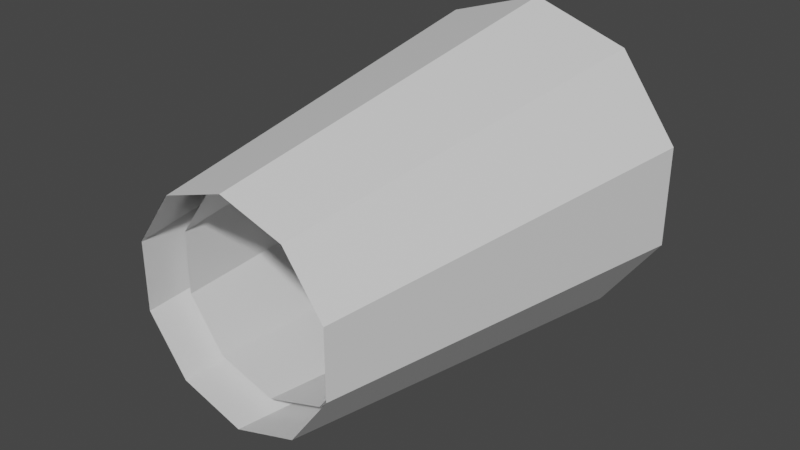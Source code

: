 # Source: engine01exhaust.blend  (saved by Blender 3.6.13; exported with 4.5.12 LTS)
import bpy
from mathutils import Matrix  # noqa: F401  (used for matrix-valued properties, if any)

bpy.ops.wm.read_factory_settings(use_empty=True)
scene = bpy.context.scene
scene.name = 'Scene'

# ---- collections
col_collection = bpy.data.collections.new('Collection'); scene.collection.children.link(col_collection)

# ---- materials (node trees are filled in below, after node groups)
mat_material_001 = bpy.data.materials.new('Material.001')
mat_material_001.use_transparent_shadow = False
mat_material_002 = bpy.data.materials.new('Material.002')
mat_material_002.use_transparent_shadow = False
mat_material_003 = bpy.data.materials.new('Material.003')
mat_material_003.use_transparent_shadow = False
mat_material_004 = bpy.data.materials.new('Material.004')
mat_material_004.use_transparent_shadow = False
mat_material_005 = bpy.data.materials.new('Material.005')
mat_material_005.use_transparent_shadow = False
mat_material_006 = bpy.data.materials.new('Material.006')
mat_material_006.use_transparent_shadow = False
mat_material_007 = bpy.data.materials.new('Material.007')
mat_material_007.use_transparent_shadow = False
mat_material_008 = bpy.data.materials.new('Material.008')
mat_material_008.use_transparent_shadow = False

# ---- material node trees
mat_material_001.use_nodes = True; mat_material_001.node_tree.nodes.clear()
_N = mat_material_001.node_tree.nodes; _L = mat_material_001.node_tree.links
n0 = _N.new('ShaderNodeBsdfPrincipled'); n0.name = 'Principled BSDF'; n0.location = (10, 300)
n0.distribution = 'GGX'
n0.subsurface_method = 'RANDOM_WALK_SKIN'
n0.inputs[3].default_value = 1.45
n0.inputs[27].default_value = (0.0, 0.0, 0.0, 1.0)
n0.inputs[28].default_value = 1.0
n1 = _N.new('ShaderNodeOutputMaterial'); n1.name = 'Material Output'; n1.location = (300, 300)
_L.new(n0.outputs[0], n1.inputs[0])
n1.is_active_output = True
mat_material_002.use_nodes = True; mat_material_002.node_tree.nodes.clear()
_N = mat_material_002.node_tree.nodes; _L = mat_material_002.node_tree.links
n0 = _N.new('ShaderNodeBsdfPrincipled'); n0.name = 'Principled BSDF'; n0.location = (10, 300)
n0.distribution = 'GGX'
n0.subsurface_method = 'RANDOM_WALK_SKIN'
n0.inputs[3].default_value = 1.45
n0.inputs[27].default_value = (0.0, 0.0, 0.0, 1.0)
n0.inputs[28].default_value = 1.0
n1 = _N.new('ShaderNodeOutputMaterial'); n1.name = 'Material Output'; n1.location = (300, 300)
_L.new(n0.outputs[0], n1.inputs[0])
n1.is_active_output = True
mat_material_003.use_nodes = True; mat_material_003.node_tree.nodes.clear()
_N = mat_material_003.node_tree.nodes; _L = mat_material_003.node_tree.links
n0 = _N.new('ShaderNodeBsdfPrincipled'); n0.name = 'Principled BSDF'; n0.location = (10, 300)
n0.distribution = 'GGX'
n0.subsurface_method = 'RANDOM_WALK_SKIN'
n0.inputs[3].default_value = 1.45
n0.inputs[27].default_value = (0.0, 0.0, 0.0, 1.0)
n0.inputs[28].default_value = 1.0
n1 = _N.new('ShaderNodeOutputMaterial'); n1.name = 'Material Output'; n1.location = (300, 300)
_L.new(n0.outputs[0], n1.inputs[0])
n1.is_active_output = True
mat_material_004.use_nodes = True; mat_material_004.node_tree.nodes.clear()
_N = mat_material_004.node_tree.nodes; _L = mat_material_004.node_tree.links
n0 = _N.new('ShaderNodeBsdfPrincipled'); n0.name = 'Principled BSDF'; n0.location = (10, 300)
n0.distribution = 'GGX'
n0.subsurface_method = 'RANDOM_WALK_SKIN'
n0.inputs[3].default_value = 1.45
n0.inputs[27].default_value = (0.0, 0.0, 0.0, 1.0)
n0.inputs[28].default_value = 1.0
n1 = _N.new('ShaderNodeOutputMaterial'); n1.name = 'Material Output'; n1.location = (300, 300)
_L.new(n0.outputs[0], n1.inputs[0])
n1.is_active_output = True
mat_material_005.use_nodes = True; mat_material_005.node_tree.nodes.clear()
_N = mat_material_005.node_tree.nodes; _L = mat_material_005.node_tree.links
n0 = _N.new('ShaderNodeBsdfPrincipled'); n0.name = 'Principled BSDF'; n0.location = (10, 300)
n0.distribution = 'GGX'
n0.subsurface_method = 'RANDOM_WALK_SKIN'
n0.inputs[3].default_value = 1.45
n0.inputs[27].default_value = (0.0, 0.0, 0.0, 1.0)
n0.inputs[28].default_value = 1.0
n1 = _N.new('ShaderNodeOutputMaterial'); n1.name = 'Material Output'; n1.location = (300, 300)
_L.new(n0.outputs[0], n1.inputs[0])
n1.is_active_output = True
mat_material_006.use_nodes = True; mat_material_006.node_tree.nodes.clear()
_N = mat_material_006.node_tree.nodes; _L = mat_material_006.node_tree.links
n0 = _N.new('ShaderNodeBsdfPrincipled'); n0.name = 'Principled BSDF'; n0.location = (10, 300)
n0.distribution = 'GGX'
n0.subsurface_method = 'RANDOM_WALK_SKIN'
n0.inputs[3].default_value = 1.45
n0.inputs[27].default_value = (0.0, 0.0, 0.0, 1.0)
n0.inputs[28].default_value = 1.0
n1 = _N.new('ShaderNodeOutputMaterial'); n1.name = 'Material Output'; n1.location = (300, 300)
_L.new(n0.outputs[0], n1.inputs[0])
n1.is_active_output = True
mat_material_007.use_nodes = True; mat_material_007.node_tree.nodes.clear()
_N = mat_material_007.node_tree.nodes; _L = mat_material_007.node_tree.links
n0 = _N.new('ShaderNodeBsdfPrincipled'); n0.name = 'Principled BSDF'; n0.location = (10, 300)
n0.distribution = 'GGX'
n0.subsurface_method = 'RANDOM_WALK_SKIN'
n0.inputs[3].default_value = 1.45
n0.inputs[27].default_value = (0.0, 0.0, 0.0, 1.0)
n0.inputs[28].default_value = 1.0
n1 = _N.new('ShaderNodeOutputMaterial'); n1.name = 'Material Output'; n1.location = (300, 300)
_L.new(n0.outputs[0], n1.inputs[0])
n1.is_active_output = True
mat_material_008.use_nodes = True; mat_material_008.node_tree.nodes.clear()
_N = mat_material_008.node_tree.nodes; _L = mat_material_008.node_tree.links
n0 = _N.new('ShaderNodeBsdfPrincipled'); n0.name = 'Principled BSDF'; n0.location = (10, 300)
n0.distribution = 'GGX'
n0.subsurface_method = 'RANDOM_WALK_SKIN'
n0.inputs[3].default_value = 1.45
n0.inputs[27].default_value = (0.0, 0.0, 0.0, 1.0)
n0.inputs[28].default_value = 1.0
n1 = _N.new('ShaderNodeOutputMaterial'); n1.name = 'Material Output'; n1.location = (300, 300)
_L.new(n0.outputs[0], n1.inputs[0])
n1.is_active_output = True

# ---- world
world_world = bpy.data.worlds.new('World'); scene.world = world_world
world_world.use_nodes = True; world_world.node_tree.nodes.clear()
_N = world_world.node_tree.nodes; _L = world_world.node_tree.links
n0 = _N.new('ShaderNodeOutputWorld'); n0.name = 'World Output'; n0.location = (300, 300)
n1 = _N.new('ShaderNodeBackground'); n1.name = 'Background'; n1.location = (10, 300)
n1.inputs[0].default_value = (0.05088, 0.05088, 0.05088, 1.0)
_L.new(n1.outputs[0], n0.inputs[0])
n0.is_active_output = True
world_world.color = (0.05088, 0.05088, 0.05088)
world_world.use_sun_shadow = False
world_world.sun_shadow_jitter_overblur = 0.0

# ---- meshes
me_icosphere_002 = bpy.data.meshes.new('Icosphere.002')
me_icosphere_002.from_pydata([(0.4368, 2.384e-07, -0.1419), (0.4368, 2.384e-07, 0.1419), (-5.96e-08, 2.384e-07, -0.4593), (0.27, 2.384e-07, -0.3716), (-0.4368, 2.384e-07, -0.1419), (-0.27, 2.384e-07, -0.3716), (-0.27, 2.384e-07, 0.3716), (-0.4368, 2.384e-07, 0.1419), (0.27, 2.384e-07, 0.3716), (-5.96e-08, 2.384e-07, 0.4593), (0.2803, -1.142, -0.09108), (0.2803, -1.142, 0.09108), (-5.747e-08, -1.142, -0.2947), (0.1732, -1.142, -0.2385), (-0.2803, -1.142, -0.09108), (-0.1732, -1.142, -0.2385), (-0.1732, -1.142, 0.2385), (-0.2803, -1.142, 0.09108), (0.1732, -1.142, 0.2385), (-5.747e-08, -1.142, 0.2947)], [], [(8, 9, 19, 18), (7, 4, 14, 17), (0, 1, 11, 10), (6, 7, 17, 16), (5, 2, 12, 15), (1, 8, 18, 11), (4, 5, 15, 14), (3, 0, 10, 13), (9, 6, 16, 19), (2, 3, 13, 12)])
_uv = me_icosphere_002.uv_layers.new(name='UVMap')
_uv.uv.foreach_set('vector', [0.5348, 0.1721, 0.4173, 0.1721, 0.4173, 0.26, 0.5348, 0.26, 0.1822, 0.1721, 0.06468, 0.1721, 0.06468, 0.26, 0.1822, 0.26, 0.7698, 0.1721, 0.6523, 0.1721, 0.6523, 0.26, 0.7698, 0.26, 0.2997, 0.1721, 0.1822, 0.1721, 0.1822, 0.26, 0.2997, 0.26, 1.122, 0.1721, 1.005, 0.1721, 1.005, 0.26, 1.122, 0.26, 0.6523, 0.1721, 0.5348, 0.1721, 0.5348, 0.26, 0.6523, 0.26, 0.06468, 0.1721, -0.05285, 0.1721, -0.05285, 0.26, 0.06468, 0.26, 0.8874, 0.1721, 0.7698, 0.1721, 0.7698, 0.26, 0.8874, 0.26, 0.4173, 0.1721, 0.2997, 0.1721, 0.2997, 0.26, 0.4173, 0.26, 1.005, 0.1721, 0.8874, 0.1721, 0.8874, 0.26, 1.005, 0.26])
me_icosphere_002.materials.append(mat_material_001)
me_icosphere_002.materials.append(mat_material_002)
me_icosphere_002.materials.append(mat_material_003)
me_icosphere_002.materials.append(mat_material_004)
me_icosphere_002.update()
me_icosphere_001 = bpy.data.meshes.new('Icosphere.001')
me_icosphere_001.from_pydata([(0.4368, 2.384e-07, -0.1419), (0.4368, 2.384e-07, 0.1419), (-5.96e-08, 2.384e-07, -0.4593), (0.27, 2.384e-07, -0.3716), (-0.4368, 2.384e-07, -0.1419), (-0.27, 2.384e-07, -0.3716), (-0.27, 2.384e-07, 0.3716), (-0.4368, 2.384e-07, 0.1419), (0.27, 2.384e-07, 0.3716), (-5.96e-08, 2.384e-07, 0.4593), (0.2803, -1.142, -0.09108), (0.2803, -1.142, 0.09108), (-5.747e-08, -1.142, -0.2947), (0.1732, -1.142, -0.2385), (-0.2803, -1.142, -0.09108), (-0.1732, -1.142, -0.2385), (-0.1732, -1.142, 0.2385), (-0.2803, -1.142, 0.09108), (0.1732, -1.142, 0.2385), (-5.747e-08, -1.142, 0.2947)], [], [(8, 18, 19, 9), (7, 17, 14, 4), (0, 10, 11, 1), (6, 16, 17, 7), (5, 15, 12, 2), (1, 11, 18, 8), (4, 14, 15, 5), (3, 13, 10, 0), (9, 19, 16, 6), (2, 12, 13, 3)])
_uv = me_icosphere_001.uv_layers.new(name='UVMap')
_uv.uv.foreach_set('vector', [0.5348, 0.1721, 0.5348, 0.26, 0.4173, 0.26, 0.4173, 0.1721, 0.1822, 0.1721, 0.1822, 0.26, 0.06468, 0.26, 0.06468, 0.1721, 0.7698, 0.1721, 0.7698, 0.26, 0.6523, 0.26, 0.6523, 0.1721, 0.2997, 0.1721, 0.2997, 0.26, 0.1822, 0.26, 0.1822, 0.1721, 1.122, 0.1721, 1.122, 0.26, 1.005, 0.26, 1.005, 0.1721, 0.6523, 0.1721, 0.6523, 0.26, 0.5348, 0.26, 0.5348, 0.1721, 0.06468, 0.1721, 0.06468, 0.26, -0.05285, 0.26, -0.05285, 0.1721, 0.8874, 0.1721, 0.8874, 0.26, 0.7698, 0.26, 0.7698, 0.1721, 0.4173, 0.1721, 0.4173, 0.26, 0.2997, 0.26, 0.2997, 0.1721, 1.005, 0.1721, 1.005, 0.26, 0.8874, 0.26, 0.8874, 0.1721])
me_icosphere_001.materials.append(mat_material_005)
me_icosphere_001.materials.append(mat_material_006)
me_icosphere_001.materials.append(mat_material_007)
me_icosphere_001.materials.append(mat_material_008)
me_icosphere_001.update()

# ---- objects
ob_icosphere_002 = bpy.data.objects.new('Icosphere.002', me_icosphere_002)
ob_icosphere_001 = bpy.data.objects.new('Icosphere.001', me_icosphere_001)

# ---- transforms, parenting, visibility, modifiers, constraints
ob_icosphere_002.location = (0.0, 0.0, 0.0)
ob_icosphere_001.location = (0.0, 0.0, 0.0)
ob_icosphere_001.scale = (0.9099, 0.9099, 0.9099)

# ---- collection membership
col_collection.objects.link(ob_icosphere_002)
col_collection.objects.link(ob_icosphere_001)

# ---- scene / render settings (as saved in the file)
scene.frame_start = 1; scene.frame_end = 250; scene.frame_set(1)
scene.render.engine = 'BLENDER_EEVEE_NEXT'
scene.cycles.sampling_pattern = 'TABULATED_SOBOL'
scene.view_settings.view_transform = 'Filmic'
bpy.context.view_layer.update()

# ---- added for rendering (the .blend has no active camera and no usable light): camera, sun
cam_auto = bpy.data.cameras.new('AutoCamera')
cam_auto.lens = 50.0
cam_auto.sensor_width = 36.0
cam_auto.clip_end = 1000.0
ob_auto_camera = bpy.data.objects.new('AutoCamera', cam_auto)
scene.collection.objects.link(ob_auto_camera)
ob_auto_camera.location = (1.57874, -2.4656, 1.26299)
ob_auto_camera.rotation_euler = (1.09748, -7.21219e-08, 0.694738)
scene.camera = ob_auto_camera
light_auto_sun = bpy.data.lights.new('AutoSun', 'SUN')
light_auto_sun.energy = 3.0
light_auto_sun.angle = 0.0523599
ob_auto_sun = bpy.data.objects.new('AutoSun', light_auto_sun)
scene.collection.objects.link(ob_auto_sun)
ob_auto_sun.rotation_euler = (0.872665, 0.174533, 0.523599)
bpy.context.view_layer.update()
